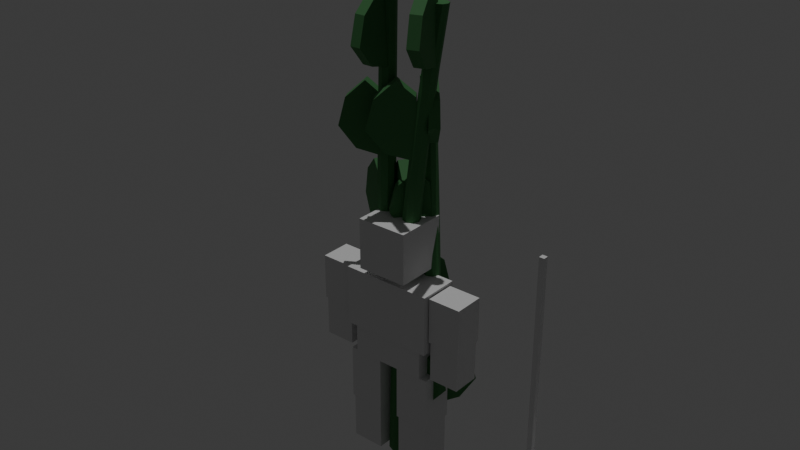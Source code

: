 # Source: Kelp.blend  (saved by Blender 5.1.30; exported with 4.5.12 LTS)
import bpy
from mathutils import Matrix  # noqa: F401  (used for matrix-valued properties, if any)

bpy.ops.wm.read_factory_settings(use_empty=True)
scene = bpy.context.scene
scene.name = 'Scene'

# ---- collections
col_collection = bpy.data.collections.new('Collection'); scene.collection.children.link(col_collection)
col_r15_reference__hide_before_export = bpy.data.collections.new('!! R15 Reference (hide before export)'); scene.collection.children.link(col_r15_reference__hide_before_export)
col_r15_reference__hide_before_export.hide_viewport = True
col_scale_reference__hide_before_export = bpy.data.collections.new('!! Scale Reference (hide before export)'); scene.collection.children.link(col_scale_reference__hide_before_export)
col_scale_reference__hide_before_export.hide_viewport = True
col_your_asset = bpy.data.collections.new('Your Asset'); scene.collection.children.link(col_your_asset)

# ---- materials (node trees are filled in below, after node groups)
mat_kelp_greenmat = bpy.data.materials.new('Kelp_GreenMat')

# ---- material node trees
mat_kelp_greenmat.use_nodes = True; mat_kelp_greenmat.node_tree.nodes.clear()
_N = mat_kelp_greenmat.node_tree.nodes; _L = mat_kelp_greenmat.node_tree.links
n0 = _N.new('ShaderNodeBsdfPrincipled'); n0.name = 'Principled BSDF'; n0.location = (-200, 100)
n0.inputs[0].default_value = (0.06, 0.22, 0.07, 1.0)
n0.inputs[2].default_value = 0.75
n1 = _N.new('ShaderNodeOutputMaterial'); n1.name = 'Material Output'; n1.location = (200, 100)
_L.new(n0.outputs[0], n1.inputs[0])
n1.is_active_output = True

# ---- world
world_world = bpy.data.worlds.new('World'); scene.world = world_world
world_world.use_nodes = True; world_world.node_tree.nodes.clear()
_N = world_world.node_tree.nodes; _L = world_world.node_tree.links
n0 = _N.new('ShaderNodeOutputWorld'); n0.name = 'World Output'; n0.location = (200, 100)
n1 = _N.new('ShaderNodeBackground'); n1.name = 'Background'; n1.location = (-200, 100)
n1.inputs[0].default_value = (0.05088, 0.05088, 0.05088, 1.0)
_L.new(n1.outputs[0], n0.inputs[0])
n0.is_active_output = True
world_world.color = (0.05088, 0.05088, 0.05088)
world_world.sun_shadow_jitter_overblur = 0.0

# ---- cameras
cam_camera_001 = bpy.data.cameras.new('Camera.001')

# ---- lights
light_sun = bpy.data.lights.new('Sun', 'SUN')
light_sun.energy = 1.0

# ---- meshes
me_kelp_greenmat_001 = bpy.data.meshes.new('Kelp_GreenMat.001')
me_kelp_greenmat_001.from_pydata([(0.2228, -0.1666, 0.0), (0.1642, -0.02514, 0.0), (0.02278, 0.03343, 0.0), (-0.1186, -0.02514, 0.0), (-0.1772, -0.1666, 0.0), (-0.1186, -0.308, 0.0), (0.02278, -0.3666, 0.0), (0.1642, -0.308, 0.0), (0.2262, -0.1634, 1.125), (0.1698, -0.02732, 1.125), (0.03372, 0.02906, 1.125), (-0.1024, -0.02732, 1.125), (-0.1588, -0.1634, 1.125), (-0.1024, -0.2996, 1.125), (0.03372, -0.3559, 1.125), (0.1698, -0.2996, 1.125), (0.2515, -0.1541, 2.25), (0.1973, -0.02325, 2.25), (0.06653, 0.03093, 2.25), (-0.06428, -0.02325, 2.25), (-0.1185, -0.1541, 2.25), (-0.06428, -0.2849, 2.25), (0.06653, -0.3391, 2.25), (0.1973, -0.2849, 2.25), (0.2987, -0.1384, 3.375), (0.2467, -0.01293, 3.375), (0.1212, 0.03906, 3.375), (-0.004291, -0.01293, 3.375), (-0.05628, -0.1384, 3.375), (-0.004291, -0.264, 3.375), (0.1212, -0.3159, 3.375), (0.2467, -0.264, 3.375), (0.3678, -0.1166, 4.5), (0.318, 0.003642, 4.5), (0.1978, 0.05343, 4.5), (0.07758, 0.003642, 4.5), (0.02778, -0.1166, 4.5), (0.07758, -0.2368, 4.5), (0.1978, -0.2866, 4.5), (0.318, -0.2368, 4.5), (0.4587, -0.08844, 5.625), (0.4111, 0.02646, 5.625), (0.2962, 0.07406, 5.625), (0.1813, 0.02646, 5.625), (0.1337, -0.08844, 5.625), (0.1813, -0.2033, 5.625), (0.2962, -0.2509, 5.625), (0.4111, -0.2033, 5.625), (0.5715, -0.05407, 6.75), (0.5261, 0.05554, 6.75), (0.4165, 0.1009, 6.75), (0.3069, 0.05554, 6.75), (0.2615, -0.05407, 6.75), (0.3069, -0.1637, 6.75), (0.4165, -0.2091, 6.75), (0.5261, -0.1637, 6.75), (0.7062, -0.01344, 7.875), (0.663, 0.09086, 7.875), (0.5587, 0.1341, 7.875), (0.4544, 0.09086, 7.875), (0.4112, -0.01344, 7.875), (0.4544, -0.1177, 7.875), (0.5587, -0.1609, 7.875), (0.663, -0.1177, 7.875), (0.8628, 0.03343, 9.0), (0.8218, 0.1324, 9.0), (0.7228, 0.1734, 9.0), (0.6238, 0.1324, 9.0), (0.5828, 0.03343, 9.0), (0.6238, -0.06556, 9.0), (0.7228, -0.1066, 9.0), (0.8218, -0.06556, 9.0), (0.03499, -0.2731, 1.111), (0.03499, -0.05308, 1.111), (0.6776, -0.2731, 1.267), (0.6776, -0.05308, 1.267), (1.052, -0.2731, 1.734), (1.052, -0.05308, 1.734), (0.8917, -0.2731, 2.357), (0.8917, -0.05308, 2.357), (0.4634, -0.2731, 2.746), (0.4634, -0.05308, 2.746), (0.08854, -0.2731, 2.435), (0.08854, -0.05308, 2.435), (0.1994, -0.18, 2.812), (-0.009814, -0.112, 2.812), (0.3903, 0.4074, 2.962), (0.1811, 0.4754, 2.962), (0.5016, 0.7501, 3.411), (0.2924, 0.8181, 3.411), (0.4539, 0.6033, 4.01), (0.2447, 0.6712, 4.01), (0.3267, 0.2116, 4.384), (0.1174, 0.2796, 4.384), (0.2153, -0.131, 4.085), (0.006091, -0.06304, 4.085), (0.2691, -0.02567, 4.513), (0.1398, -0.2037, 4.513), (-0.2104, 0.3227, 4.657), (-0.3398, 0.1448, 4.657), (-0.4902, 0.526, 5.088), (-0.6195, 0.348, 5.088), (-0.3703, 0.4389, 5.663), (-0.4996, 0.2609, 5.663), (-0.05059, 0.2066, 6.022), (-0.1799, 0.02862, 6.022), (0.2291, 0.003365, 5.734), (0.09983, -0.1746, 5.734), (0.2993, 0.0199, 6.214), (0.4286, -0.1581, 6.214), (-0.1601, -0.3139, 6.352), (-0.03081, -0.4919, 6.352), (-0.4281, -0.5086, 6.765), (-0.2988, -0.6866, 6.765), (-0.3133, -0.4251, 7.315), (-0.1839, -0.6031, 7.315), (-0.006986, -0.2026, 7.66), (0.1223, -0.3806, 7.66), (0.261, -0.007916, 7.384), (0.3903, -0.1859, 7.384), (0.4686, -0.04328, 7.915), (0.6779, 0.02471, 7.915), (0.6364, -0.5596, 8.047), (0.8457, -0.4917, 8.047), (0.7343, -0.8609, 8.442), (0.9435, -0.7929, 8.442), (0.6924, -0.7318, 8.968), (0.9016, -0.6638, 8.968), (0.5805, -0.3875, 9.297), (0.7897, -0.3195, 9.297), (0.4826, -0.08631, 9.034), (0.6919, -0.01832, 9.034), (0.7728, 0.1334, 0.0), (0.7142, 0.2749, 0.0), (0.5728, 0.3334, 0.0), (0.4314, 0.2749, 0.0), (0.3728, 0.1334, 0.0), (0.4314, -0.007987, 0.0), (0.5728, -0.06657, 0.0), (0.7142, -0.007987, 0.0), (0.7575, 0.1397, 0.9375), (0.7011, 0.2758, 0.9375), (0.565, 0.3322, 0.9375), (0.4289, 0.2758, 0.9375), (0.3725, 0.1397, 0.9375), (0.4289, 0.003566, 0.9375), (0.565, -0.05282, 0.9375), (0.7011, 0.003566, 0.9375), (0.7265, 0.1584, 1.875), (0.6723, 0.2892, 1.875), (0.5415, 0.3434, 1.875), (0.4107, 0.2892, 1.875), (0.3565, 0.1584, 1.875), (0.4107, 0.02762, 1.875), (0.5415, -0.02657, 1.875), (0.6723, 0.02762, 1.875), (0.68, 0.1897, 2.812), (0.628, 0.3152, 2.812), (0.5025, 0.3672, 2.812), (0.377, 0.3152, 2.812), (0.325, 0.1897, 2.812), (0.377, 0.06417, 2.812), (0.5025, 0.01218, 2.812), (0.628, 0.06417, 2.812), (0.6178, 0.2334, 3.75), (0.568, 0.3536, 3.75), (0.4478, 0.4034, 3.75), (0.3276, 0.3536, 3.75), (0.2778, 0.2334, 3.75), (0.3276, 0.1132, 3.75), (0.4478, 0.06343, 3.75), (0.568, 0.1132, 3.75), (0.54, 0.2897, 4.688), (0.4924, 0.4046, 4.688), (0.3775, 0.4522, 4.688), (0.2626, 0.4046, 4.688), (0.215, 0.2897, 4.688), (0.2626, 0.1748, 4.688), (0.3775, 0.1272, 4.688), (0.4924, 0.1748, 4.688), (0.4465, 0.3584, 5.625), (0.4011, 0.468, 5.625), (0.2915, 0.5134, 5.625), (0.1819, 0.468, 5.625), (0.1365, 0.3584, 5.625), (0.1819, 0.2488, 5.625), (0.2915, 0.2034, 5.625), (0.4011, 0.2488, 5.625), (0.3375, 0.4397, 6.562), (0.2943, 0.544, 6.562), (0.19, 0.5872, 6.562), (0.08567, 0.544, 6.562), (0.04247, 0.4397, 6.562), (0.08567, 0.3354, 6.562), (0.19, 0.2922, 6.562), (0.2943, 0.3354, 6.562), (0.2128, 0.5334, 7.5), (0.1718, 0.6324, 7.5), (0.07278, 0.6734, 7.5), (-0.02621, 0.6324, 7.5), (-0.06722, 0.5334, 7.5), (-0.02621, 0.4344, 7.5), (0.07278, 0.3934, 7.5), (0.1718, 0.4344, 7.5), (0.6302, 0.07332, 1.153), (0.4888, 0.2147, 1.153), (0.9996, 0.4427, 1.289), (0.8582, 0.5842, 1.289), (1.215, 0.6582, 1.695), (1.074, 0.7996, 1.695), (1.123, 0.5659, 2.237), (0.9814, 0.7073, 2.237), (0.8765, 0.3196, 2.575), (0.7351, 0.461, 2.575), (0.661, 0.1041, 2.304), (0.5196, 0.2455, 2.304), (0.5653, 0.2667, 2.901), (0.4239, 0.1252, 2.901), (0.2137, 0.6183, 3.03), (0.07228, 0.4769, 3.03), (0.008571, 0.8234, 3.416), (-0.1329, 0.682, 3.416), (0.09648, 0.7355, 3.932), (-0.04494, 0.5941, 3.932), (0.3309, 0.5011, 4.254), (0.1895, 0.3597, 4.254), (0.536, 0.296, 3.997), (0.3946, 0.1545, 3.997), (0.3049, 0.3619, 4.648), (0.4464, 0.2204, 4.648), (-0.02895, 0.02797, 4.771), (0.1125, -0.1135, 4.771), (-0.2237, -0.1668, 5.138), (-0.08229, -0.3082, 5.138), (-0.1402, -0.08333, 5.627), (0.001179, -0.2248, 5.627), (0.08235, 0.1393, 5.933), (0.2238, -0.00216, 5.933), (0.2771, 0.334, 5.689), (0.4185, 0.1926, 5.689), (0.1319, 0.3589, 6.396), (0.2733, 0.5003, 6.396), (0.448, 0.04276, 6.511), (0.5894, 0.1842, 6.511), (0.6324, -0.1416, 6.859), (0.7738, -0.0002281, 6.859), (0.5534, -0.06262, 7.323), (0.6948, 0.0788, 7.323), (0.3426, 0.1481, 7.613), (0.484, 0.2896, 7.613), (0.1582, 0.3325, 7.381), (0.2996, 0.474, 7.381), (-0.2772, 0.03343, 0.0), (-0.3358, 0.1749, 0.0), (-0.4772, 0.2334, 0.0), (-0.6186, 0.1749, 0.0), (-0.6772, 0.03343, 0.0), (-0.6186, -0.108, 0.0), (-0.4772, -0.1666, 0.0), (-0.3358, -0.108, 0.0), (-0.2792, 0.02953, 1.312), (-0.3356, 0.1656, 1.312), (-0.4717, 0.222, 1.312), (-0.6079, 0.1656, 1.312), (-0.6642, 0.02953, 1.312), (-0.6079, -0.1066, 1.312), (-0.4717, -0.163, 1.312), (-0.3356, -0.1066, 1.312), (-0.2703, 0.01781, 2.625), (-0.3245, 0.1486, 2.625), (-0.4553, 0.2028, 2.625), (-0.5862, 0.1486, 2.625), (-0.6403, 0.01781, 2.625), (-0.5862, -0.113, 2.625), (-0.4553, -0.1672, 2.625), (-0.3245, -0.113, 2.625), (-0.2505, -0.001722, 3.938), (-0.3025, 0.1238, 3.938), (-0.428, 0.1758, 3.938), (-0.5535, 0.1238, 3.938), (-0.6055, -0.001722, 3.938), (-0.5535, -0.1272, 3.938), (-0.428, -0.1792, 3.938), (-0.3025, -0.1272, 3.938), (-0.2197, -0.02907, 5.25), (-0.2695, 0.09114, 5.25), (-0.3897, 0.1409, 5.25), (-0.5099, 0.09114, 5.25), (-0.5597, -0.02907, 5.25), (-0.5099, -0.1493, 5.25), (-0.3897, -0.1991, 5.25), (-0.2695, -0.1493, 5.25), (-0.178, -0.06422, 6.562), (-0.2256, 0.05068, 6.562), (-0.3405, 0.09828, 6.562), (-0.4554, 0.05068, 6.562), (-0.503, -0.06422, 6.562), (-0.4554, -0.1791, 6.562), (-0.3405, -0.2267, 6.562), (-0.2256, -0.1791, 6.562), (-0.1253, -0.1072, 7.875), (-0.1707, 0.002411, 7.875), (-0.2803, 0.04781, 7.875), (-0.3899, 0.002411, 7.875), (-0.4353, -0.1072, 7.875), (-0.3899, -0.2168, 7.875), (-0.2803, -0.2622, 7.875), (-0.1707, -0.2168, 7.875), (-0.06175, -0.158, 9.188), (-0.1049, -0.05367, 9.188), (-0.2092, -0.01047, 9.188), (-0.3135, -0.05367, 9.188), (-0.3567, -0.158, 9.188), (-0.3135, -0.2623, 9.188), (-0.2092, -0.3055, 9.188), (-0.1049, -0.2623, 9.188), (0.01278, -0.2166, 10.5), (-0.02822, -0.1176, 10.5), (-0.1272, -0.07657, 10.5), (-0.2262, -0.1176, 10.5), (-0.2672, -0.2166, 10.5), (-0.2262, -0.3156, 10.5), (-0.1272, -0.3566, 10.5), (-0.02822, -0.3156, 10.5), (-0.4229, -0.05625, 1.093), (-0.5229, 0.117, 1.093), (0.08517, 0.2371, 1.24), (-0.01483, 0.4103, 1.24), (0.3815, 0.4082, 1.68), (0.2815, 0.5814, 1.68), (0.2545, 0.3349, 2.267), (0.1545, 0.5081, 2.267), (-0.08418, 0.1393, 2.633), (-0.1842, 0.3125, 2.633), (-0.3806, -0.03181, 2.34), (-0.4806, 0.1414, 2.34), (-0.3517, 0.01523, 2.762), (-0.5517, 0.01523, 2.762), (-0.3517, 0.5828, 2.904), (-0.5517, 0.5828, 2.904), (-0.3517, 0.914, 3.33), (-0.5517, 0.914, 3.33), (-0.3517, 0.7721, 3.898), (-0.5517, 0.7721, 3.898), (-0.3517, 0.3936, 4.252), (-0.5517, 0.3936, 4.252), (-0.3517, 0.06253, 3.969), (-0.5517, 0.06253, 3.969), (-0.3629, 0.07412, 4.431), (-0.4629, -0.09909, 4.431), (-0.838, 0.3484, 4.569), (-0.938, 0.1752, 4.569), (-1.115, 0.5084, 4.98), (-1.215, 0.3352, 4.98), (-0.9964, 0.4398, 5.529), (-1.096, 0.2666, 5.529), (-0.6796, 0.257, 5.871), (-0.7796, 0.08377, 5.871), (-0.4025, 0.09698, 5.597), (-0.5025, -0.07623, 5.597), (-0.4065, 0.03381, 6.1), (-0.3065, -0.1394, 6.1), (-0.8651, -0.231, 6.233), (-0.7651, -0.4042, 6.233), (-1.133, -0.3854, 6.63), (-1.033, -0.5586, 6.63), (-1.018, -0.3192, 7.16), (-0.9179, -0.4924, 7.16), (-0.7122, -0.1427, 7.49), (-0.6122, -0.3159, 7.49), (-0.4447, 0.01174, 7.226), (-0.3447, -0.1615, 7.226), (-0.3824, -0.1057, 7.77), (-0.1824, -0.1057, 7.77), (-0.3824, -0.6162, 7.897), (-0.1824, -0.6162, 7.897), (-0.3824, -0.914, 8.28), (-0.1824, -0.914, 8.28), (-0.3824, -0.7863, 8.79), (-0.1824, -0.7863, 8.79), (-0.3824, -0.446, 9.11), (-0.1824, -0.446, 9.11), (-0.3824, -0.1482, 8.854), (-0.1824, -0.1482, 8.854), (-0.2407, -0.2578, 9.439), (-0.1407, -0.08461, 9.439), (0.1849, -0.5035, 9.561), (0.2849, -0.3303, 9.561), (0.4331, -0.6469, 9.93), (0.5331, -0.4737, 9.93), (0.3267, -0.5854, 10.42), (0.4267, -0.4122, 10.42), (0.04302, -0.4216, 10.73), (0.143, -0.2484, 10.73), (-0.2052, -0.2783, 10.48), (-0.1052, -0.1051, 10.48)], [], [(0, 1, 9, 8), (1, 2, 10, 9), (2, 3, 11, 10), (3, 4, 12, 11), (4, 5, 13, 12), (5, 6, 14, 13), (6, 7, 15, 14), (7, 0, 8, 15), (8, 9, 17, 16), (9, 10, 18, 17), (10, 11, 19, 18), (11, 12, 20, 19), (12, 13, 21, 20), (13, 14, 22, 21), (14, 15, 23, 22), (15, 8, 16, 23), (16, 17, 25, 24), (17, 18, 26, 25), (18, 19, 27, 26), (19, 20, 28, 27), (20, 21, 29, 28), (21, 22, 30, 29), (22, 23, 31, 30), (23, 16, 24, 31), (24, 25, 33, 32), (25, 26, 34, 33), (26, 27, 35, 34), (27, 28, 36, 35), (28, 29, 37, 36), (29, 30, 38, 37), (30, 31, 39, 38), (31, 24, 32, 39), (32, 33, 41, 40), (33, 34, 42, 41), (34, 35, 43, 42), (35, 36, 44, 43), (36, 37, 45, 44), (37, 38, 46, 45), (38, 39, 47, 46), (39, 32, 40, 47), (40, 41, 49, 48), (41, 42, 50, 49), (42, 43, 51, 50), (43, 44, 52, 51), (44, 45, 53, 52), (45, 46, 54, 53), (46, 47, 55, 54), (47, 40, 48, 55), (48, 49, 57, 56), (49, 50, 58, 57), (50, 51, 59, 58), (51, 52, 60, 59), (52, 53, 61, 60), (53, 54, 62, 61), (54, 55, 63, 62), (55, 48, 56, 63), (56, 57, 65, 64), (57, 58, 66, 65), (58, 59, 67, 66), (59, 60, 68, 67), (60, 61, 69, 68), (61, 62, 70, 69), (62, 63, 71, 70), (63, 56, 64, 71), (7, 6, 5, 4, 3, 2, 1, 0), (64, 65, 66, 67, 68, 69, 70, 71), (72, 74, 76, 78, 80, 82), (83, 81, 79, 77, 75, 73), (72, 73, 75, 74), (74, 75, 77, 76), (76, 77, 79, 78), (78, 79, 81, 80), (80, 81, 83, 82), (82, 83, 73, 72), (84, 86, 88, 90, 92, 94), (95, 93, 91, 89, 87, 85), (84, 85, 87, 86), (86, 87, 89, 88), (88, 89, 91, 90), (90, 91, 93, 92), (92, 93, 95, 94), (94, 95, 85, 84), (96, 98, 100, 102, 104, 106), (107, 105, 103, 101, 99, 97), (96, 97, 99, 98), (98, 99, 101, 100), (100, 101, 103, 102), (102, 103, 105, 104), (104, 105, 107, 106), (106, 107, 97, 96), (108, 110, 112, 114, 116, 118), (119, 117, 115, 113, 111, 109), (108, 109, 111, 110), (110, 111, 113, 112), (112, 113, 115, 114), (114, 115, 117, 116), (116, 117, 119, 118), (118, 119, 109, 108), (120, 122, 124, 126, 128, 130), (131, 129, 127, 125, 123, 121), (120, 121, 123, 122), (122, 123, 125, 124), (124, 125, 127, 126), (126, 127, 129, 128), (128, 129, 131, 130), (130, 131, 121, 120), (132, 133, 141, 140), (133, 134, 142, 141), (134, 135, 143, 142), (135, 136, 144, 143), (136, 137, 145, 144), (137, 138, 146, 145), (138, 139, 147, 146), (139, 132, 140, 147), (140, 141, 149, 148), (141, 142, 150, 149), (142, 143, 151, 150), (143, 144, 152, 151), (144, 145, 153, 152), (145, 146, 154, 153), (146, 147, 155, 154), (147, 140, 148, 155), (148, 149, 157, 156), (149, 150, 158, 157), (150, 151, 159, 158), (151, 152, 160, 159), (152, 153, 161, 160), (153, 154, 162, 161), (154, 155, 163, 162), (155, 148, 156, 163), (156, 157, 165, 164), (157, 158, 166, 165), (158, 159, 167, 166), (159, 160, 168, 167), (160, 161, 169, 168), (161, 162, 170, 169), (162, 163, 171, 170), (163, 156, 164, 171), (164, 165, 173, 172), (165, 166, 174, 173), (166, 167, 175, 174), (167, 168, 176, 175), (168, 169, 177, 176), (169, 170, 178, 177), (170, 171, 179, 178), (171, 164, 172, 179), (172, 173, 181, 180), (173, 174, 182, 181), (174, 175, 183, 182), (175, 176, 184, 183), (176, 177, 185, 184), (177, 178, 186, 185), (178, 179, 187, 186), (179, 172, 180, 187), (180, 181, 189, 188), (181, 182, 190, 189), (182, 183, 191, 190), (183, 184, 192, 191), (184, 185, 193, 192), (185, 186, 194, 193), (186, 187, 195, 194), (187, 180, 188, 195), (188, 189, 197, 196), (189, 190, 198, 197), (190, 191, 199, 198), (191, 192, 200, 199), (192, 193, 201, 200), (193, 194, 202, 201), (194, 195, 203, 202), (195, 188, 196, 203), (139, 138, 137, 136, 135, 134, 133, 132), (196, 197, 198, 199, 200, 201, 202, 203), (204, 206, 208, 210, 212, 214), (215, 213, 211, 209, 207, 205), (204, 205, 207, 206), (206, 207, 209, 208), (208, 209, 211, 210), (210, 211, 213, 212), (212, 213, 215, 214), (214, 215, 205, 204), (216, 218, 220, 222, 224, 226), (227, 225, 223, 221, 219, 217), (216, 217, 219, 218), (218, 219, 221, 220), (220, 221, 223, 222), (222, 223, 225, 224), (224, 225, 227, 226), (226, 227, 217, 216), (228, 230, 232, 234, 236, 238), (239, 237, 235, 233, 231, 229), (228, 229, 231, 230), (230, 231, 233, 232), (232, 233, 235, 234), (234, 235, 237, 236), (236, 237, 239, 238), (238, 239, 229, 228), (240, 242, 244, 246, 248, 250), (251, 249, 247, 245, 243, 241), (240, 241, 243, 242), (242, 243, 245, 244), (244, 245, 247, 246), (246, 247, 249, 248), (248, 249, 251, 250), (250, 251, 241, 240), (252, 253, 261, 260), (253, 254, 262, 261), (254, 255, 263, 262), (255, 256, 264, 263), (256, 257, 265, 264), (257, 258, 266, 265), (258, 259, 267, 266), (259, 252, 260, 267), (260, 261, 269, 268), (261, 262, 270, 269), (262, 263, 271, 270), (263, 264, 272, 271), (264, 265, 273, 272), (265, 266, 274, 273), (266, 267, 275, 274), (267, 260, 268, 275), (268, 269, 277, 276), (269, 270, 278, 277), (270, 271, 279, 278), (271, 272, 280, 279), (272, 273, 281, 280), (273, 274, 282, 281), (274, 275, 283, 282), (275, 268, 276, 283), (276, 277, 285, 284), (277, 278, 286, 285), (278, 279, 287, 286), (279, 280, 288, 287), (280, 281, 289, 288), (281, 282, 290, 289), (282, 283, 291, 290), (283, 276, 284, 291), (284, 285, 293, 292), (285, 286, 294, 293), (286, 287, 295, 294), (287, 288, 296, 295), (288, 289, 297, 296), (289, 290, 298, 297), (290, 291, 299, 298), (291, 284, 292, 299), (292, 293, 301, 300), (293, 294, 302, 301), (294, 295, 303, 302), (295, 296, 304, 303), (296, 297, 305, 304), (297, 298, 306, 305), (298, 299, 307, 306), (299, 292, 300, 307), (300, 301, 309, 308), (301, 302, 310, 309), (302, 303, 311, 310), (303, 304, 312, 311), (304, 305, 313, 312), (305, 306, 314, 313), (306, 307, 315, 314), (307, 300, 308, 315), (308, 309, 317, 316), (309, 310, 318, 317), (310, 311, 319, 318), (311, 312, 320, 319), (312, 313, 321, 320), (313, 314, 322, 321), (314, 315, 323, 322), (315, 308, 316, 323), (259, 258, 257, 256, 255, 254, 253, 252), (316, 317, 318, 319, 320, 321, 322, 323), (324, 326, 328, 330, 332, 334), (335, 333, 331, 329, 327, 325), (324, 325, 327, 326), (326, 327, 329, 328), (328, 329, 331, 330), (330, 331, 333, 332), (332, 333, 335, 334), (334, 335, 325, 324), (336, 338, 340, 342, 344, 346), (347, 345, 343, 341, 339, 337), (336, 337, 339, 338), (338, 339, 341, 340), (340, 341, 343, 342), (342, 343, 345, 344), (344, 345, 347, 346), (346, 347, 337, 336), (348, 350, 352, 354, 356, 358), (359, 357, 355, 353, 351, 349), (348, 349, 351, 350), (350, 351, 353, 352), (352, 353, 355, 354), (354, 355, 357, 356), (356, 357, 359, 358), (358, 359, 349, 348), (360, 362, 364, 366, 368, 370), (371, 369, 367, 365, 363, 361), (360, 361, 363, 362), (362, 363, 365, 364), (364, 365, 367, 366), (366, 367, 369, 368), (368, 369, 371, 370), (370, 371, 361, 360), (372, 374, 376, 378, 380, 382), (383, 381, 379, 377, 375, 373), (372, 373, 375, 374), (374, 375, 377, 376), (376, 377, 379, 378), (378, 379, 381, 380), (380, 381, 383, 382), (382, 383, 373, 372), (384, 386, 388, 390, 392, 394), (395, 393, 391, 389, 387, 385), (384, 385, 387, 386), (386, 387, 389, 388), (388, 389, 391, 390), (390, 391, 393, 392), (392, 393, 395, 394), (394, 395, 385, 384)])
me_kelp_greenmat_001.materials.append(mat_kelp_greenmat)
me_kelp_greenmat_001.update()
me_ref_head = bpy.data.meshes.new('Ref_Head')
me_ref_head.from_pydata([(-1.0, -1.0, -1.0), (-1.0, -1.0, 1.0), (-1.0, 1.0, -1.0), (-1.0, 1.0, 1.0), (1.0, -1.0, -1.0), (1.0, -1.0, 1.0), (1.0, 1.0, -1.0), (1.0, 1.0, 1.0)], [], [(0, 1, 3, 2), (2, 3, 7, 6), (6, 7, 5, 4), (4, 5, 1, 0), (2, 6, 4, 0), (7, 3, 1, 5)])
_uv = me_ref_head.uv_layers.new(name='UVMap')
_uv.uv.foreach_set('vector', [0.375, 0.0, 0.625, 0.0, 0.625, 0.25, 0.375, 0.25, 0.375, 0.25, 0.625, 0.25, 0.625, 0.5, 0.375, 0.5, 0.375, 0.5, 0.625, 0.5, 0.625, 0.75, 0.375, 0.75, 0.375, 0.75, 0.625, 0.75, 0.625, 1.0, 0.375, 1.0, 0.125, 0.5, 0.375, 0.5, 0.375, 0.75, 0.125, 0.75, 0.625, 0.5, 0.875, 0.5, 0.875, 0.75, 0.625, 0.75])
me_ref_head.update()
me_ref_uppertorso = bpy.data.meshes.new('Ref_UpperTorso')
me_ref_uppertorso.from_pydata([(-1.0, -1.0, -1.0), (-1.0, -1.0, 1.0), (-1.0, 1.0, -1.0), (-1.0, 1.0, 1.0), (1.0, -1.0, -1.0), (1.0, -1.0, 1.0), (1.0, 1.0, -1.0), (1.0, 1.0, 1.0)], [], [(0, 1, 3, 2), (2, 3, 7, 6), (6, 7, 5, 4), (4, 5, 1, 0), (2, 6, 4, 0), (7, 3, 1, 5)])
_uv = me_ref_uppertorso.uv_layers.new(name='UVMap')
_uv.uv.foreach_set('vector', [0.375, 0.0, 0.625, 0.0, 0.625, 0.25, 0.375, 0.25, 0.375, 0.25, 0.625, 0.25, 0.625, 0.5, 0.375, 0.5, 0.375, 0.5, 0.625, 0.5, 0.625, 0.75, 0.375, 0.75, 0.375, 0.75, 0.625, 0.75, 0.625, 1.0, 0.375, 1.0, 0.125, 0.5, 0.375, 0.5, 0.375, 0.75, 0.125, 0.75, 0.625, 0.5, 0.875, 0.5, 0.875, 0.75, 0.625, 0.75])
me_ref_uppertorso.update()
me_ref_lowertorso = bpy.data.meshes.new('Ref_LowerTorso')
me_ref_lowertorso.from_pydata([(-1.0, -1.0, -1.0), (-1.0, -1.0, 1.0), (-1.0, 1.0, -1.0), (-1.0, 1.0, 1.0), (1.0, -1.0, -1.0), (1.0, -1.0, 1.0), (1.0, 1.0, -1.0), (1.0, 1.0, 1.0)], [], [(0, 1, 3, 2), (2, 3, 7, 6), (6, 7, 5, 4), (4, 5, 1, 0), (2, 6, 4, 0), (7, 3, 1, 5)])
_uv = me_ref_lowertorso.uv_layers.new(name='UVMap')
_uv.uv.foreach_set('vector', [0.375, 0.0, 0.625, 0.0, 0.625, 0.25, 0.375, 0.25, 0.375, 0.25, 0.625, 0.25, 0.625, 0.5, 0.375, 0.5, 0.375, 0.5, 0.625, 0.5, 0.625, 0.75, 0.375, 0.75, 0.375, 0.75, 0.625, 0.75, 0.625, 1.0, 0.375, 1.0, 0.125, 0.5, 0.375, 0.5, 0.375, 0.75, 0.125, 0.75, 0.625, 0.5, 0.875, 0.5, 0.875, 0.75, 0.625, 0.75])
me_ref_lowertorso.update()
me_ref_leftupperarm = bpy.data.meshes.new('Ref_LeftUpperArm')
me_ref_leftupperarm.from_pydata([(-1.0, -1.0, -1.0), (-1.0, -1.0, 1.0), (-1.0, 1.0, -1.0), (-1.0, 1.0, 1.0), (1.0, -1.0, -1.0), (1.0, -1.0, 1.0), (1.0, 1.0, -1.0), (1.0, 1.0, 1.0)], [], [(0, 1, 3, 2), (2, 3, 7, 6), (6, 7, 5, 4), (4, 5, 1, 0), (2, 6, 4, 0), (7, 3, 1, 5)])
_uv = me_ref_leftupperarm.uv_layers.new(name='UVMap')
_uv.uv.foreach_set('vector', [0.375, 0.0, 0.625, 0.0, 0.625, 0.25, 0.375, 0.25, 0.375, 0.25, 0.625, 0.25, 0.625, 0.5, 0.375, 0.5, 0.375, 0.5, 0.625, 0.5, 0.625, 0.75, 0.375, 0.75, 0.375, 0.75, 0.625, 0.75, 0.625, 1.0, 0.375, 1.0, 0.125, 0.5, 0.375, 0.5, 0.375, 0.75, 0.125, 0.75, 0.625, 0.5, 0.875, 0.5, 0.875, 0.75, 0.625, 0.75])
me_ref_leftupperarm.update()
me_ref_leftlowerarm = bpy.data.meshes.new('Ref_LeftLowerArm')
me_ref_leftlowerarm.from_pydata([(-1.0, -1.0, -1.0), (-1.0, -1.0, 1.0), (-1.0, 1.0, -1.0), (-1.0, 1.0, 1.0), (1.0, -1.0, -1.0), (1.0, -1.0, 1.0), (1.0, 1.0, -1.0), (1.0, 1.0, 1.0)], [], [(0, 1, 3, 2), (2, 3, 7, 6), (6, 7, 5, 4), (4, 5, 1, 0), (2, 6, 4, 0), (7, 3, 1, 5)])
_uv = me_ref_leftlowerarm.uv_layers.new(name='UVMap')
_uv.uv.foreach_set('vector', [0.375, 0.0, 0.625, 0.0, 0.625, 0.25, 0.375, 0.25, 0.375, 0.25, 0.625, 0.25, 0.625, 0.5, 0.375, 0.5, 0.375, 0.5, 0.625, 0.5, 0.625, 0.75, 0.375, 0.75, 0.375, 0.75, 0.625, 0.75, 0.625, 1.0, 0.375, 1.0, 0.125, 0.5, 0.375, 0.5, 0.375, 0.75, 0.125, 0.75, 0.625, 0.5, 0.875, 0.5, 0.875, 0.75, 0.625, 0.75])
me_ref_leftlowerarm.update()
me_ref_rightupperarm = bpy.data.meshes.new('Ref_RightUpperArm')
me_ref_rightupperarm.from_pydata([(-1.0, -1.0, -1.0), (-1.0, -1.0, 1.0), (-1.0, 1.0, -1.0), (-1.0, 1.0, 1.0), (1.0, -1.0, -1.0), (1.0, -1.0, 1.0), (1.0, 1.0, -1.0), (1.0, 1.0, 1.0)], [], [(0, 1, 3, 2), (2, 3, 7, 6), (6, 7, 5, 4), (4, 5, 1, 0), (2, 6, 4, 0), (7, 3, 1, 5)])
_uv = me_ref_rightupperarm.uv_layers.new(name='UVMap')
_uv.uv.foreach_set('vector', [0.375, 0.0, 0.625, 0.0, 0.625, 0.25, 0.375, 0.25, 0.375, 0.25, 0.625, 0.25, 0.625, 0.5, 0.375, 0.5, 0.375, 0.5, 0.625, 0.5, 0.625, 0.75, 0.375, 0.75, 0.375, 0.75, 0.625, 0.75, 0.625, 1.0, 0.375, 1.0, 0.125, 0.5, 0.375, 0.5, 0.375, 0.75, 0.125, 0.75, 0.625, 0.5, 0.875, 0.5, 0.875, 0.75, 0.625, 0.75])
me_ref_rightupperarm.update()
me_ref_rightlowerarm = bpy.data.meshes.new('Ref_RightLowerArm')
me_ref_rightlowerarm.from_pydata([(-1.0, -1.0, -1.0), (-1.0, -1.0, 1.0), (-1.0, 1.0, -1.0), (-1.0, 1.0, 1.0), (1.0, -1.0, -1.0), (1.0, -1.0, 1.0), (1.0, 1.0, -1.0), (1.0, 1.0, 1.0)], [], [(0, 1, 3, 2), (2, 3, 7, 6), (6, 7, 5, 4), (4, 5, 1, 0), (2, 6, 4, 0), (7, 3, 1, 5)])
_uv = me_ref_rightlowerarm.uv_layers.new(name='UVMap')
_uv.uv.foreach_set('vector', [0.375, 0.0, 0.625, 0.0, 0.625, 0.25, 0.375, 0.25, 0.375, 0.25, 0.625, 0.25, 0.625, 0.5, 0.375, 0.5, 0.375, 0.5, 0.625, 0.5, 0.625, 0.75, 0.375, 0.75, 0.375, 0.75, 0.625, 0.75, 0.625, 1.0, 0.375, 1.0, 0.125, 0.5, 0.375, 0.5, 0.375, 0.75, 0.125, 0.75, 0.625, 0.5, 0.875, 0.5, 0.875, 0.75, 0.625, 0.75])
me_ref_rightlowerarm.update()
me_ref_leftupperleg = bpy.data.meshes.new('Ref_LeftUpperLeg')
me_ref_leftupperleg.from_pydata([(-1.0, -1.0, -1.0), (-1.0, -1.0, 1.0), (-1.0, 1.0, -1.0), (-1.0, 1.0, 1.0), (1.0, -1.0, -1.0), (1.0, -1.0, 1.0), (1.0, 1.0, -1.0), (1.0, 1.0, 1.0)], [], [(0, 1, 3, 2), (2, 3, 7, 6), (6, 7, 5, 4), (4, 5, 1, 0), (2, 6, 4, 0), (7, 3, 1, 5)])
_uv = me_ref_leftupperleg.uv_layers.new(name='UVMap')
_uv.uv.foreach_set('vector', [0.375, 0.0, 0.625, 0.0, 0.625, 0.25, 0.375, 0.25, 0.375, 0.25, 0.625, 0.25, 0.625, 0.5, 0.375, 0.5, 0.375, 0.5, 0.625, 0.5, 0.625, 0.75, 0.375, 0.75, 0.375, 0.75, 0.625, 0.75, 0.625, 1.0, 0.375, 1.0, 0.125, 0.5, 0.375, 0.5, 0.375, 0.75, 0.125, 0.75, 0.625, 0.5, 0.875, 0.5, 0.875, 0.75, 0.625, 0.75])
me_ref_leftupperleg.update()
me_ref_leftlowerleg = bpy.data.meshes.new('Ref_LeftLowerLeg')
me_ref_leftlowerleg.from_pydata([(-1.0, -1.0, -1.0), (-1.0, -1.0, 1.0), (-1.0, 1.0, -1.0), (-1.0, 1.0, 1.0), (1.0, -1.0, -1.0), (1.0, -1.0, 1.0), (1.0, 1.0, -1.0), (1.0, 1.0, 1.0)], [], [(0, 1, 3, 2), (2, 3, 7, 6), (6, 7, 5, 4), (4, 5, 1, 0), (2, 6, 4, 0), (7, 3, 1, 5)])
_uv = me_ref_leftlowerleg.uv_layers.new(name='UVMap')
_uv.uv.foreach_set('vector', [0.375, 0.0, 0.625, 0.0, 0.625, 0.25, 0.375, 0.25, 0.375, 0.25, 0.625, 0.25, 0.625, 0.5, 0.375, 0.5, 0.375, 0.5, 0.625, 0.5, 0.625, 0.75, 0.375, 0.75, 0.375, 0.75, 0.625, 0.75, 0.625, 1.0, 0.375, 1.0, 0.125, 0.5, 0.375, 0.5, 0.375, 0.75, 0.125, 0.75, 0.625, 0.5, 0.875, 0.5, 0.875, 0.75, 0.625, 0.75])
me_ref_leftlowerleg.update()
me_ref_rightupperleg = bpy.data.meshes.new('Ref_RightUpperLeg')
me_ref_rightupperleg.from_pydata([(-1.0, -1.0, -1.0), (-1.0, -1.0, 1.0), (-1.0, 1.0, -1.0), (-1.0, 1.0, 1.0), (1.0, -1.0, -1.0), (1.0, -1.0, 1.0), (1.0, 1.0, -1.0), (1.0, 1.0, 1.0)], [], [(0, 1, 3, 2), (2, 3, 7, 6), (6, 7, 5, 4), (4, 5, 1, 0), (2, 6, 4, 0), (7, 3, 1, 5)])
_uv = me_ref_rightupperleg.uv_layers.new(name='UVMap')
_uv.uv.foreach_set('vector', [0.375, 0.0, 0.625, 0.0, 0.625, 0.25, 0.375, 0.25, 0.375, 0.25, 0.625, 0.25, 0.625, 0.5, 0.375, 0.5, 0.375, 0.5, 0.625, 0.5, 0.625, 0.75, 0.375, 0.75, 0.375, 0.75, 0.625, 0.75, 0.625, 1.0, 0.375, 1.0, 0.125, 0.5, 0.375, 0.5, 0.375, 0.75, 0.125, 0.75, 0.625, 0.5, 0.875, 0.5, 0.875, 0.75, 0.625, 0.75])
me_ref_rightupperleg.update()
me_ref_rightlowerleg = bpy.data.meshes.new('Ref_RightLowerLeg')
me_ref_rightlowerleg.from_pydata([(-1.0, -1.0, -1.0), (-1.0, -1.0, 1.0), (-1.0, 1.0, -1.0), (-1.0, 1.0, 1.0), (1.0, -1.0, -1.0), (1.0, -1.0, 1.0), (1.0, 1.0, -1.0), (1.0, 1.0, 1.0)], [], [(0, 1, 3, 2), (2, 3, 7, 6), (6, 7, 5, 4), (4, 5, 1, 0), (2, 6, 4, 0), (7, 3, 1, 5)])
_uv = me_ref_rightlowerleg.uv_layers.new(name='UVMap')
_uv.uv.foreach_set('vector', [0.375, 0.0, 0.625, 0.0, 0.625, 0.25, 0.375, 0.25, 0.375, 0.25, 0.625, 0.25, 0.625, 0.5, 0.375, 0.5, 0.375, 0.5, 0.625, 0.5, 0.625, 0.75, 0.375, 0.75, 0.375, 0.75, 0.625, 0.75, 0.625, 1.0, 0.375, 1.0, 0.125, 0.5, 0.375, 0.5, 0.375, 0.75, 0.125, 0.75, 0.625, 0.5, 0.875, 0.5, 0.875, 0.75, 0.625, 0.75])
me_ref_rightlowerleg.update()
me_1_stud_cube = bpy.data.meshes.new('1_Stud_Cube')
me_1_stud_cube.from_pydata([(-1.0, -1.0, -1.0), (-1.0, -1.0, 1.0), (-1.0, 1.0, -1.0), (-1.0, 1.0, 1.0), (1.0, -1.0, -1.0), (1.0, -1.0, 1.0), (1.0, 1.0, -1.0), (1.0, 1.0, 1.0)], [], [(0, 1, 3, 2), (2, 3, 7, 6), (6, 7, 5, 4), (4, 5, 1, 0), (2, 6, 4, 0), (7, 3, 1, 5)])
_uv = me_1_stud_cube.uv_layers.new(name='UVMap')
_uv.uv.foreach_set('vector', [0.375, 0.0, 0.625, 0.0, 0.625, 0.25, 0.375, 0.25, 0.375, 0.25, 0.625, 0.25, 0.625, 0.5, 0.375, 0.5, 0.375, 0.5, 0.625, 0.5, 0.625, 0.75, 0.375, 0.75, 0.375, 0.75, 0.625, 0.75, 0.625, 1.0, 0.375, 1.0, 0.125, 0.5, 0.375, 0.5, 0.375, 0.75, 0.125, 0.75, 0.625, 0.5, 0.875, 0.5, 0.875, 0.75, 0.625, 0.75])
me_1_stud_cube.update()
me_5_3_stud_height_ruler = bpy.data.meshes.new('5.3_Stud_Height_Ruler')
me_5_3_stud_height_ruler.from_pydata([(-1.0, -1.0, -1.0), (-1.0, -1.0, 1.0), (-1.0, 1.0, -1.0), (-1.0, 1.0, 1.0), (1.0, -1.0, -1.0), (1.0, -1.0, 1.0), (1.0, 1.0, -1.0), (1.0, 1.0, 1.0)], [], [(0, 1, 3, 2), (2, 3, 7, 6), (6, 7, 5, 4), (4, 5, 1, 0), (2, 6, 4, 0), (7, 3, 1, 5)])
_uv = me_5_3_stud_height_ruler.uv_layers.new(name='UVMap')
_uv.uv.foreach_set('vector', [0.375, 0.0, 0.625, 0.0, 0.625, 0.25, 0.375, 0.25, 0.375, 0.25, 0.625, 0.25, 0.625, 0.5, 0.375, 0.5, 0.375, 0.5, 0.625, 0.5, 0.625, 0.75, 0.375, 0.75, 0.375, 0.75, 0.625, 0.75, 0.625, 1.0, 0.375, 1.0, 0.125, 0.5, 0.375, 0.5, 0.375, 0.75, 0.125, 0.75, 0.625, 0.5, 0.875, 0.5, 0.875, 0.75, 0.625, 0.75])
me_5_3_stud_height_ruler.update()

# ---- objects
ob_kelp_greenmat = bpy.data.objects.new('Kelp_GreenMat', me_kelp_greenmat_001)
ob_grotto_kelp = bpy.data.objects.new('GROTTO_Kelp', None)
ob_camera = bpy.data.objects.new('Camera', cam_camera_001)
ob_sun = bpy.data.objects.new('Sun', light_sun)
ob_ref_head = bpy.data.objects.new('Ref_Head', me_ref_head)
ob_ref_uppertorso = bpy.data.objects.new('Ref_UpperTorso', me_ref_uppertorso)
ob_ref_lowertorso = bpy.data.objects.new('Ref_LowerTorso', me_ref_lowertorso)
ob_ref_leftupperarm = bpy.data.objects.new('Ref_LeftUpperArm', me_ref_leftupperarm)
ob_ref_leftlowerarm = bpy.data.objects.new('Ref_LeftLowerArm', me_ref_leftlowerarm)
ob_ref_rightupperarm = bpy.data.objects.new('Ref_RightUpperArm', me_ref_rightupperarm)
ob_ref_rightlowerarm = bpy.data.objects.new('Ref_RightLowerArm', me_ref_rightlowerarm)
ob_ref_leftupperleg = bpy.data.objects.new('Ref_LeftUpperLeg', me_ref_leftupperleg)
ob_ref_leftlowerleg = bpy.data.objects.new('Ref_LeftLowerLeg', me_ref_leftlowerleg)
ob_ref_rightupperleg = bpy.data.objects.new('Ref_RightUpperLeg', me_ref_rightupperleg)
ob_ref_rightlowerleg = bpy.data.objects.new('Ref_RightLowerLeg', me_ref_rightlowerleg)
ob_1_stud_cube = bpy.data.objects.new('1_Stud_Cube', me_1_stud_cube)
ob_5_3_stud_height_ruler = bpy.data.objects.new('5.3_Stud_Height_Ruler', me_5_3_stud_height_ruler)

# ---- transforms, parenting, visibility, modifiers, constraints
ob_kelp_greenmat.parent = ob_grotto_kelp
ob_kelp_greenmat.location = (-0.02278, 0.1666, 0.0)
ob_grotto_kelp.location = (0.0, 0.0, 0.0)
ob_camera.location = (12.0, -12.0, 8.0)
ob_camera.rotation_euler = (1.1, 0.0, 0.785)
ob_sun.location = (5.0, 5.0, 10.0)
ob_ref_head.location = (0.0, 0.0, 4.55)
ob_ref_head.scale = (0.5, 0.5, 0.5)
ob_ref_head.lock_location = (True, True, True)
ob_ref_head.lock_rotation = (True, True, True)
ob_ref_head.lock_scale = (True, True, True)
ob_ref_head.display_type = 'WIRE'
ob_ref_uppertorso.location = (0.0, 0.0, 3.3)
ob_ref_uppertorso.scale = (0.9, 0.4, 0.6)
ob_ref_uppertorso.lock_location = (True, True, True)
ob_ref_uppertorso.lock_rotation = (True, True, True)
ob_ref_uppertorso.lock_scale = (True, True, True)
ob_ref_uppertorso.display_type = 'WIRE'
ob_ref_lowertorso.location = (0.0, 0.0, 2.5)
ob_ref_lowertorso.scale = (0.75, 0.35, 0.4)
ob_ref_lowertorso.lock_location = (True, True, True)
ob_ref_lowertorso.lock_rotation = (True, True, True)
ob_ref_lowertorso.lock_scale = (True, True, True)
ob_ref_lowertorso.display_type = 'WIRE'
ob_ref_leftupperarm.location = (-1.25, 0.0, 3.4)
ob_ref_leftupperarm.scale = (0.325, 0.3, 0.45)
ob_ref_leftupperarm.lock_location = (True, True, True)
ob_ref_leftupperarm.lock_rotation = (True, True, True)
ob_ref_leftupperarm.lock_scale = (True, True, True)
ob_ref_leftupperarm.display_type = 'WIRE'
ob_ref_leftlowerarm.location = (-1.25, 0.0, 2.55)
ob_ref_leftlowerarm.scale = (0.3, 0.275, 0.4)
ob_ref_leftlowerarm.lock_location = (True, True, True)
ob_ref_leftlowerarm.lock_rotation = (True, True, True)
ob_ref_leftlowerarm.lock_scale = (True, True, True)
ob_ref_leftlowerarm.display_type = 'WIRE'
ob_ref_rightupperarm.location = (1.25, 0.0, 3.4)
ob_ref_rightupperarm.scale = (0.325, 0.3, 0.45)
ob_ref_rightupperarm.lock_location = (True, True, True)
ob_ref_rightupperarm.lock_rotation = (True, True, True)
ob_ref_rightupperarm.lock_scale = (True, True, True)
ob_ref_rightupperarm.display_type = 'WIRE'
ob_ref_rightlowerarm.location = (1.25, 0.0, 2.55)
ob_ref_rightlowerarm.scale = (0.3, 0.275, 0.4)
ob_ref_rightlowerarm.lock_location = (True, True, True)
ob_ref_rightlowerarm.lock_rotation = (True, True, True)
ob_ref_rightlowerarm.lock_scale = (True, True, True)
ob_ref_rightlowerarm.display_type = 'WIRE'
ob_ref_leftupperleg.location = (-0.55, 0.0, 1.55)
ob_ref_leftupperleg.scale = (0.35, 0.325, 0.55)
ob_ref_leftupperleg.lock_location = (True, True, True)
ob_ref_leftupperleg.lock_rotation = (True, True, True)
ob_ref_leftupperleg.lock_scale = (True, True, True)
ob_ref_leftupperleg.display_type = 'WIRE'
ob_ref_leftlowerleg.location = (-0.55, 0.0, 0.55)
ob_ref_leftlowerleg.scale = (0.325, 0.3, 0.5)
ob_ref_leftlowerleg.lock_location = (True, True, True)
ob_ref_leftlowerleg.lock_rotation = (True, True, True)
ob_ref_leftlowerleg.lock_scale = (True, True, True)
ob_ref_leftlowerleg.display_type = 'WIRE'
ob_ref_rightupperleg.location = (0.55, 0.0, 1.55)
ob_ref_rightupperleg.scale = (0.35, 0.325, 0.55)
ob_ref_rightupperleg.lock_location = (True, True, True)
ob_ref_rightupperleg.lock_rotation = (True, True, True)
ob_ref_rightupperleg.lock_scale = (True, True, True)
ob_ref_rightupperleg.display_type = 'WIRE'
ob_ref_rightlowerleg.location = (0.55, 0.0, 0.55)
ob_ref_rightlowerleg.scale = (0.325, 0.3, 0.5)
ob_ref_rightlowerleg.lock_location = (True, True, True)
ob_ref_rightlowerleg.lock_rotation = (True, True, True)
ob_ref_rightlowerleg.lock_scale = (True, True, True)
ob_ref_rightlowerleg.display_type = 'WIRE'
ob_1_stud_cube.location = (4.0, 0.0, 0.5)
ob_1_stud_cube.scale = (0.5, 0.5, 0.5)
ob_1_stud_cube.lock_location = (True, True, True)
ob_1_stud_cube.lock_rotation = (True, True, True)
ob_1_stud_cube.lock_scale = (True, True, True)
ob_1_stud_cube.display_type = 'WIRE'
ob_5_3_stud_height_ruler.location = (3.0, 0.0, 2.65)
ob_5_3_stud_height_ruler.scale = (0.05, 0.05, 2.65)
ob_5_3_stud_height_ruler.lock_location = (True, True, True)
ob_5_3_stud_height_ruler.lock_rotation = (True, True, True)
ob_5_3_stud_height_ruler.lock_scale = (True, True, True)
ob_5_3_stud_height_ruler.display_type = 'WIRE'

# ---- collection membership
scene.collection.objects.link(ob_kelp_greenmat)
scene.collection.objects.link(ob_grotto_kelp)
col_collection.objects.link(ob_camera)
col_collection.objects.link(ob_sun)
col_r15_reference__hide_before_export.objects.link(ob_ref_head)
col_r15_reference__hide_before_export.objects.link(ob_ref_uppertorso)
col_r15_reference__hide_before_export.objects.link(ob_ref_lowertorso)
col_r15_reference__hide_before_export.objects.link(ob_ref_leftupperarm)
col_r15_reference__hide_before_export.objects.link(ob_ref_leftlowerarm)
col_r15_reference__hide_before_export.objects.link(ob_ref_rightupperarm)
col_r15_reference__hide_before_export.objects.link(ob_ref_rightlowerarm)
col_r15_reference__hide_before_export.objects.link(ob_ref_leftupperleg)
col_r15_reference__hide_before_export.objects.link(ob_ref_leftlowerleg)
col_r15_reference__hide_before_export.objects.link(ob_ref_rightupperleg)
col_r15_reference__hide_before_export.objects.link(ob_ref_rightlowerleg)
col_scale_reference__hide_before_export.objects.link(ob_1_stud_cube)
col_scale_reference__hide_before_export.objects.link(ob_5_3_stud_height_ruler)
col_your_asset.objects.link(ob_kelp_greenmat)

# ---- scene / render settings (as saved in the file)
scene.frame_start = 1; scene.frame_end = 250; scene.frame_set(1)
scene.render.engine = 'BLENDER_EEVEE_NEXT'
scene.render.bake_bias = 0.0
scene.render.bake_samples = 0
scene.cycles.sampling_pattern = 'TABULATED_SOBOL'
scene.eevee.use_volume_custom_range = False
bpy.context.view_layer.update()

# ---- added for rendering (the .blend has no active camera): camera
cam_auto = bpy.data.cameras.new('AutoCamera')
cam_auto.lens = 50.0
cam_auto.sensor_width = 36.0
cam_auto.clip_end = 1000.0
ob_auto_camera = bpy.data.objects.new('AutoCamera', cam_auto)
scene.collection.objects.link(ob_auto_camera)
ob_auto_camera.location = (11.2252, -13.4574, 13.8627)
ob_auto_camera.rotation_euler = (1.09748, -7.21219e-08, 0.694738)
scene.camera = ob_auto_camera
bpy.context.view_layer.update()
